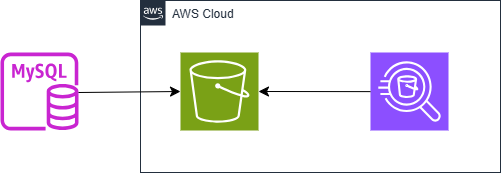

The diagram above was exported from draw.io. Its source (the exported page's mxGraphModel, read from the mxfile embedded in the PNG):
<mxGraphModel dx="666" dy="794" grid="1" gridSize="10" guides="1" tooltips="1" connect="1" arrows="1" fold="1" page="1" pageScale="1" pageWidth="827" pageHeight="1169" math="0" shadow="0">
  <root>
    <mxCell id="0" />
    <mxCell id="1" parent="0" />
    <mxCell id="KdYNlxd2zqgnIH2OBY2E-1" value="" style="sketch=0;outlineConnect=0;fontColor=#232F3E;gradientColor=none;fillColor=#C925D1;strokeColor=none;dashed=0;verticalLabelPosition=bottom;verticalAlign=top;align=center;html=1;fontSize=12;fontStyle=0;aspect=fixed;pointerEvents=1;shape=mxgraph.aws4.rds_mysql_instance;" parent="1" vertex="1">
      <mxGeometry x="90" y="400" width="78" height="78" as="geometry" />
    </mxCell>
    <mxCell id="KdYNlxd2zqgnIH2OBY2E-2" value="" style="sketch=0;points=[[0,0,0],[0.25,0,0],[0.5,0,0],[0.75,0,0],[1,0,0],[0,1,0],[0.25,1,0],[0.5,1,0],[0.75,1,0],[1,1,0],[0,0.25,0],[0,0.5,0],[0,0.75,0],[1,0.25,0],[1,0.5,0],[1,0.75,0]];outlineConnect=0;fontColor=#232F3E;fillColor=#7AA116;strokeColor=#ffffff;dashed=0;verticalLabelPosition=bottom;verticalAlign=top;align=center;html=1;fontSize=12;fontStyle=0;aspect=fixed;shape=mxgraph.aws4.resourceIcon;resIcon=mxgraph.aws4.s3;" parent="1" vertex="1">
      <mxGeometry x="270" y="400" width="78" height="78" as="geometry" />
    </mxCell>
    <mxCell id="KdYNlxd2zqgnIH2OBY2E-3" value="" style="sketch=0;points=[[0,0,0],[0.25,0,0],[0.5,0,0],[0.75,0,0],[1,0,0],[0,1,0],[0.25,1,0],[0.5,1,0],[0.75,1,0],[1,1,0],[0,0.25,0],[0,0.5,0],[0,0.75,0],[1,0.25,0],[1,0.5,0],[1,0.75,0]];outlineConnect=0;fontColor=#232F3E;fillColor=#8C4FFF;strokeColor=#ffffff;dashed=0;verticalLabelPosition=bottom;verticalAlign=top;align=center;html=1;fontSize=12;fontStyle=0;aspect=fixed;shape=mxgraph.aws4.resourceIcon;resIcon=mxgraph.aws4.athena;" parent="1" vertex="1">
      <mxGeometry x="460" y="400" width="78" height="78" as="geometry" />
    </mxCell>
    <mxCell id="KdYNlxd2zqgnIH2OBY2E-4" value="AWS Cloud" style="points=[[0,0],[0.25,0],[0.5,0],[0.75,0],[1,0],[1,0.25],[1,0.5],[1,0.75],[1,1],[0.75,1],[0.5,1],[0.25,1],[0,1],[0,0.75],[0,0.5],[0,0.25]];outlineConnect=0;gradientColor=none;html=1;whiteSpace=wrap;fontSize=12;fontStyle=0;container=1;pointerEvents=0;collapsible=0;recursiveResize=0;shape=mxgraph.aws4.group;grIcon=mxgraph.aws4.group_aws_cloud_alt;strokeColor=#232F3E;fillColor=none;verticalAlign=top;align=left;spacingLeft=30;fontColor=#232F3E;dashed=0;" parent="1" vertex="1">
      <mxGeometry x="230" y="348" width="360" height="172" as="geometry" />
    </mxCell>
    <mxCell id="S0Zi_ui3ItfQVMhBxC1G-2" value="" style="endArrow=classic;html=1;rounded=0;fontSize=12;startSize=8;endSize=8;curved=1;entryX=1;entryY=0.5;entryDx=0;entryDy=0;entryPerimeter=0;" edge="1" parent="KdYNlxd2zqgnIH2OBY2E-4" target="KdYNlxd2zqgnIH2OBY2E-2">
      <mxGeometry width="50" height="50" relative="1" as="geometry">
        <mxPoint x="230" y="91.1219512195122" as="sourcePoint" />
        <mxPoint x="132" y="72" as="targetPoint" />
      </mxGeometry>
    </mxCell>
    <mxCell id="S0Zi_ui3ItfQVMhBxC1G-1" value="" style="endArrow=classic;html=1;rounded=0;fontSize=12;startSize=8;endSize=8;curved=1;entryX=0;entryY=0.5;entryDx=0;entryDy=0;entryPerimeter=0;" edge="1" parent="1" target="KdYNlxd2zqgnIH2OBY2E-2">
      <mxGeometry width="50" height="50" relative="1" as="geometry">
        <mxPoint x="168" y="440" as="sourcePoint" />
        <mxPoint x="218" y="390" as="targetPoint" />
      </mxGeometry>
    </mxCell>
  </root>
</mxGraphModel>